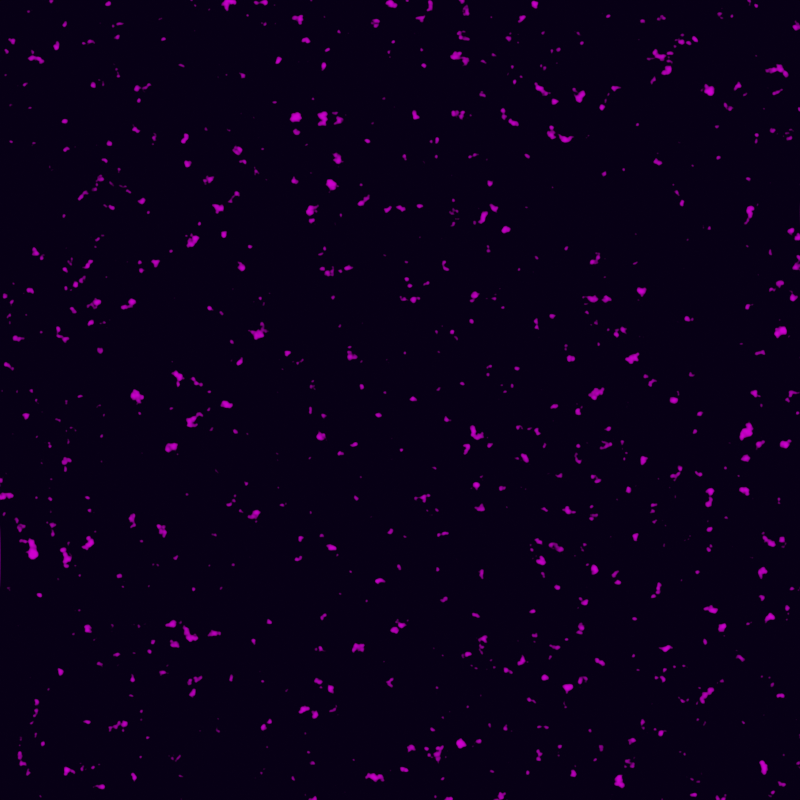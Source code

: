 # Source: sky.blend  (saved by Blender 3.2.14; exported with 4.5.12 LTS)
import bpy
from mathutils import Matrix  # noqa: F401  (used for matrix-valued properties, if any)

bpy.ops.wm.read_factory_settings(use_empty=True)
scene = bpy.context.scene
scene.name = 'Scene'

# ---- collections
col_collection = bpy.data.collections.new('Collection'); scene.collection.children.link(col_collection)

# ---- images (referenced by path relative to the original .blend; pixels are not part of the script)
import os
ASSET_DIR = os.environ.get("B2B_ASSET_DIR", "")  # directory of the original .blend (textures are referenced by path, not embedded)
HERE = os.path.dirname(os.path.abspath(__file__))  # packed textures are extracted next to this script under _unpacked/

def load_image(name, relpath, width, height, colorspace="sRGB"):
    """Load a texture the original file referenced (path relative to the .blend, or extracted next to this script)."""
    p = next((c for c in (os.path.join(HERE, relpath), os.path.join(ASSET_DIR, relpath)) if relpath and os.path.exists(c)), "")
    if p:
        img = bpy.data.images.load(p, check_existing=True)
        img.name = name
    else:  # same state as the original file: an image datablock whose file is absent (Cycles renders it pink)
        img = bpy.data.images.new(name, width, height)
        img.source = "FILE"
        img.filepath = "//" + (relpath or name)
    img.colorspace_settings.name = colorspace
    return img
img_sky_stars_png = load_image('sky_stars.png', 'sky_stars.png', 1024, 1024, 'sRGB')

# ---- materials (node trees are filled in below, after node groups)
mat_skymat = bpy.data.materials.new('SkyMat')
mat_skymat.use_transparent_shadow = False

# ---- material node trees
mat_skymat.use_nodes = True; mat_skymat.node_tree.nodes.clear()
_N = mat_skymat.node_tree.nodes; _L = mat_skymat.node_tree.links
n0 = _N.new('ShaderNodeTexCoord'); n0.name = 'Texture Coordinate'; n0.location = (-515, 261)
n1 = _N.new('ShaderNodeTexNoise'); n1.name = 'Noise Texture'; n1.location = (5, 275)
n1.inputs[2].default_value = 52.7
n2 = _N.new('ShaderNodeMapping'); n2.name = 'Mapping'; n2.location = (-315, 278)
n2.width = 240
n3 = _N.new('ShaderNodeValToRGB'); n3.name = 'ColorRamp'; n3.location = (221, 315)
while len(n3.color_ramp.elements) > 1: n3.color_ramp.elements.remove(n3.color_ramp.elements[-1])
n3.color_ramp.elements[0].position = 0.6273; n3.color_ramp.elements[0].color = (0.0, 0.0, 0.0, 1.0)
_e = n3.color_ramp.elements.new(0.7136); _e.color = (1.0, 1.0, 1.0, 1.0)
n4 = _N.new('ShaderNodeCombineXYZ'); n4.name = 'Combine XYZ'; n4.location = (165, -35)
n5 = _N.new('ShaderNodeTexNoise'); n5.name = 'Musgrave Texture'; n5.location = (-10, -28)
n5.width = 150
n5.normalize = False
n5.inputs[2].default_value = 16.6
n5.inputs[3].default_value = 1.0
n5.inputs[4].default_value = 0.25
n6 = _N.new('ShaderNodeVectorMath'); n6.name = 'Vector Math'; n6.location = (1053, 169)
n6.operation = 'MULTIPLY'
n7 = _N.new('ShaderNodeMapping'); n7.name = 'Mapping.001'; n7.location = (363, -23)
n7.width = 240
n8 = _N.new('ShaderNodeTexImage'); n8.name = 'Image Texture'; n8.location = (643, -59)
n8.image = img_sky_stars_png
n8.interpolation = 'Closest'
n9 = _N.new('ShaderNodeOutputMaterial'); n9.name = 'Material Output'; n9.location = (1541, 294)
n10 = _N.new('ShaderNodeMix'); n10.name = 'Mix'; n10.location = (1323, 285)
n10.data_type = 'RGBA'
n10.blend_type = 'ADD'
n10.inputs[0].default_value = 1.0
n10.inputs[6].default_value = (0.001832, 8.323e-05, 0.007347, 1.0)
_L.new(n0.outputs[2], n2.inputs[0])
_L.new(n2.outputs[0], n1.inputs[0])
_L.new(n1.outputs[1], n3.inputs[0])
_L.new(n3.outputs[0], n6.inputs[0])
_L.new(n2.outputs[0], n5.inputs[0])
_L.new(n7.outputs[0], n8.inputs[0])
_L.new(n5.outputs[0], n4.inputs[0])
_L.new(n4.outputs[0], n7.inputs[0])
_L.new(n8.outputs[0], n6.inputs[1])
_L.new(n10.outputs[2], n9.inputs[0])
_L.new(n6.outputs[0], n10.inputs[7])
n9.is_active_output = True

# ---- world
world_world = bpy.data.worlds.new('World'); scene.world = world_world
world_world.use_nodes = True; world_world.node_tree.nodes.clear()
_N = world_world.node_tree.nodes; _L = world_world.node_tree.links
n0 = _N.new('ShaderNodeOutputWorld'); n0.name = 'World Output'; n0.location = (300, 300)
n1 = _N.new('ShaderNodeBackground'); n1.name = 'Background'; n1.location = (10, 300)
n1.inputs[0].default_value = (0.05088, 0.05088, 0.05088, 1.0)
_L.new(n1.outputs[0], n0.inputs[0])
n0.is_active_output = True
world_world.color = (0.05088, 0.05088, 0.05088)
world_world.use_sun_shadow = False
world_world.sun_shadow_jitter_overblur = 0.0

# ---- cameras
cam_camera_001 = bpy.data.cameras.new('Camera.001')
cam_camera_001.type = 'ORTHO'
cam_camera_001.ortho_scale = 2.0

# ---- meshes
me_cube_001 = bpy.data.meshes.new('Cube.001')
me_cube_001.from_pydata([(-10.0, -10.0, -10.0), (-10.0, -10.0, 10.0), (-10.0, 10.0, -10.0), (-10.0, 10.0, 10.0), (10.0, -10.0, -10.0), (10.0, -10.0, 10.0), (10.0, 10.0, -10.0), (10.0, 10.0, 10.0), (-10.7, 8.377, -10.7), (-11.46, 5.933, -11.46), (-11.99, 3.068, -11.99), (-12.19, 1.129e-08, -12.19), (-11.99, -3.068, -11.99), (-11.46, -5.933, -11.46), (-10.7, -8.377, -10.7), (-10.7, -10.7, -8.377), (-11.46, -11.46, -5.933), (-11.99, -11.99, -3.068), (-12.19, -12.19, -3.139e-08), (-11.99, -11.99, 3.068), (-11.46, -11.46, 5.933), (-10.7, -10.7, 8.377), (-10.7, -8.377, 10.7), (-11.46, -5.933, 11.46), (-11.99, -3.068, 11.99), (-12.19, -1.377e-07, 12.19), (-11.99, 3.068, 11.99), (-11.46, 5.933, 11.46), (-10.7, 8.377, 10.7), (-10.7, 10.7, 8.377), (-11.46, 11.46, 5.933), (-11.99, 11.99, 3.068), (-12.19, 12.19, -5.001e-08), (-11.99, 11.99, -3.068), (-11.46, 11.46, -5.933), (-10.7, 10.7, -8.377), (8.377, 10.7, -10.7), (5.933, 11.46, -11.46), (3.068, 11.99, -11.99), (3.665e-07, 12.19, -12.19), (-3.068, 11.99, -11.99), (-5.933, 11.46, -11.46), (-8.377, 10.7, -10.7), (-8.377, 10.7, 10.7), (-5.933, 11.46, 11.46), (-3.068, 11.99, 11.99), (-6.188e-08, 12.19, 12.19), (3.068, 11.99, 11.99), (5.933, 11.46, 11.46), (8.377, 10.7, 10.7), (10.7, 10.7, 8.377), (11.46, 11.46, 5.933), (11.99, 11.99, 3.068), (12.19, 12.19, -5.001e-08), (11.99, 11.99, -3.068), (11.46, 11.46, -5.933), (10.7, 10.7, -8.377), (10.7, -8.377, -10.7), (11.46, -5.933, -11.46), (11.99, -3.068, -11.99), (12.19, -3.426e-07, -12.19), (11.99, 3.068, -11.99), (11.46, 5.933, -11.46), (10.7, 8.377, -10.7), (10.7, 8.377, 10.7), (11.46, 5.933, 11.46), (11.99, 3.068, 11.99), (12.19, -4.459e-08, 12.19), (11.99, -3.068, 11.99), (11.46, -5.933, 11.46), (10.7, -8.377, 10.7), (10.7, -10.7, 8.377), (11.46, -11.46, 5.933), (11.99, -11.99, 3.068), (12.19, -12.19, -5.001e-08), (11.99, -11.99, -3.068), (11.46, -11.46, -5.933), (10.7, -10.7, -8.377), (-8.377, -10.7, -10.7), (-5.933, -11.46, -11.46), (-3.068, -11.99, -11.99), (-1.923e-07, -12.19, -12.19), (3.068, -11.99, -11.99), (5.933, -11.46, -11.46), (8.377, -10.7, -10.7), (8.377, -10.7, 10.7), (5.933, -11.46, 11.46), (3.068, -11.99, 11.99), (3.125e-08, -12.19, 12.19), (-3.068, -11.99, 11.99), (-5.933, -11.46, 11.46), (-8.377, -10.7, 10.7), (-12.21, -8.635, -8.635), (-13.28, -9.106, -6.06), (-13.96, -9.488, -3.122), (-14.2, -9.64, -1.012e-07), (-13.96, -9.488, 3.122), (-13.28, -9.106, 6.06), (-12.21, -8.635, 8.635), (-13.28, -6.06, -9.106), (-14.58, -6.323, -6.323), (-15.37, -6.561, -3.238), (-15.64, -6.663, -1.059e-07), (-15.37, -6.561, 3.238), (-14.58, -6.323, 6.323), (-13.28, -6.06, 9.106), (-13.96, -3.122, -9.488), (-15.37, -3.238, -6.561), (-16.22, -3.352, -3.352), (-16.5, -3.402, 1.052e-08), (-16.22, -3.352, 3.352), (-15.37, -3.238, 6.561), (-13.96, -3.122, 9.488), (-14.2, 1.393e-07, -9.64), (-15.64, 1.976e-07, -6.663), (-16.5, -1.494e-07, -3.402), (-16.79, -2.495e-07, 1.176e-07), (-16.5, -2.262e-07, 3.402), (-15.64, -1.191e-07, 6.663), (-14.2, -1.54e-07, 9.64), (-13.96, 3.122, -9.488), (-15.37, 3.238, -6.561), (-16.22, 3.352, -3.352), (-16.5, 3.402, 1.921e-07), (-16.22, 3.352, 3.352), (-15.37, 3.238, 6.561), (-13.96, 3.122, 9.488), (-13.28, 6.06, -9.106), (-14.58, 6.323, -6.323), (-15.37, 6.561, -3.238), (-15.64, 6.663, 2.294e-07), (-15.37, 6.561, 3.238), (-14.58, 6.323, 6.323), (-13.28, 6.06, 9.106), (-12.21, 8.635, -8.635), (-13.28, 9.106, -6.06), (-13.96, 9.488, -3.122), (-14.2, 9.64, 7.339e-08), (-13.96, 9.488, 3.122), (-13.28, 9.106, 6.06), (-12.21, 8.635, 8.635), (-8.635, 12.21, -8.635), (-9.106, 13.28, -6.06), (-9.488, 13.96, -3.122), (-9.64, 14.2, -1.757e-07), (-9.488, 13.96, 3.122), (-9.106, 13.28, 6.06), (-8.635, 12.21, 8.635), (-6.06, 13.28, -9.106), (-6.323, 14.58, -6.323), (-6.561, 15.37, -3.238), (-6.663, 15.64, -1.804e-07), (-6.561, 15.37, 3.238), (-6.323, 14.58, 6.323), (-6.06, 13.28, 9.106), (-3.122, 13.96, -9.488), (-3.238, 15.37, -6.561), (-3.352, 16.22, -3.352), (-3.402, 16.5, -6.631e-08), (-3.352, 16.22, 3.352), (-3.238, 15.37, 6.561), (-3.122, 13.96, 9.488), (4.946e-07, 14.2, -9.64), (5.528e-07, 15.64, -6.663), (3.526e-07, 16.5, -3.402), (2.361e-07, 16.79, 9.9e-08), (1.663e-07, 16.5, 3.402), (-6.188e-08, 15.64, 6.663), (-9.448e-08, 14.2, 9.64), (3.122, 13.96, -9.488), (3.238, 15.37, -6.561), (3.352, 16.22, -3.352), (3.402, 16.5, 1.549e-07), (3.352, 16.22, 3.352), (3.238, 15.37, 6.561), (3.122, 13.96, 9.488), (6.06, 13.28, -9.106), (6.323, 14.58, -6.323), (6.561, 15.37, -3.238), (6.663, 15.64, 1.549e-07), (6.561, 15.37, 3.238), (6.323, 14.58, 6.323), (6.06, 13.28, 9.106), (8.635, 12.21, -8.635), (9.106, 13.28, -6.06), (9.488, 13.96, -3.122), (9.64, 14.2, 3.614e-08), (9.488, 13.96, 3.122), (9.106, 13.28, 6.06), (8.635, 12.21, 8.635), (12.21, 8.635, -8.635), (13.28, 9.106, -6.06), (13.96, 9.488, -3.122), (14.2, 9.64, -1.757e-07), (13.96, 9.488, 3.122), (13.28, 9.106, 6.06), (12.21, 8.635, 8.635), (13.28, 6.06, -9.106), (14.58, 6.323, -6.323), (15.37, 6.561, -3.238), (15.64, 6.663, -1.804e-07), (15.37, 6.561, 3.238), (14.58, 6.323, 6.323), (13.28, 6.06, 9.106), (13.96, 3.122, -9.488), (15.37, 3.238, -6.561), (16.22, 3.352, -3.352), (16.5, 3.402, -6.398e-08), (16.22, 3.352, 3.352), (15.37, 3.238, 6.561), (13.96, 3.122, 9.488), (14.2, -4.893e-07, -9.64), (15.64, -5.848e-07, -6.663), (16.5, -3.845e-07, -3.402), (16.79, -2.681e-07, 1.176e-07), (16.5, -1.238e-07, 3.402), (15.64, 1.044e-07, 6.663), (14.2, 1.37e-07, 9.64), (13.96, -3.122, -9.488), (15.37, -3.238, -6.561), (16.22, -3.352, -3.352), (16.5, -3.402, 1.921e-07), (16.22, -3.352, 3.352), (15.37, -3.238, 6.561), (13.96, -3.122, 9.488), (13.28, -6.06, -9.106), (14.58, -6.323, -6.323), (15.37, -6.561, -3.238), (15.64, -6.663, 1.549e-07), (15.37, -6.561, 3.238), (14.58, -6.323, 6.323), (13.28, -6.06, 9.106), (12.21, -8.635, -8.635), (13.28, -9.106, -6.06), (13.96, -9.488, -3.122), (14.2, -9.64, 7.339e-08), (13.96, -9.488, 3.122), (13.28, -9.106, 6.06), (12.21, -8.635, 8.635), (8.635, -12.21, -8.635), (9.106, -13.28, -6.06), (9.488, -13.96, -3.122), (9.64, -14.2, -1.757e-07), (9.488, -13.96, 3.122), (9.106, -13.28, 6.06), (8.635, -12.21, 8.635), (6.06, -13.28, -9.106), (6.323, -14.58, -6.323), (6.561, -15.37, -3.238), (6.663, -15.64, -1.804e-07), (6.561, -15.37, 3.238), (6.323, -14.58, 6.323), (6.06, -13.28, 9.106), (3.122, -13.96, -9.488), (3.238, -15.37, -6.561), (3.352, -16.22, -3.352), (3.402, -16.5, -6.631e-08), (3.352, -16.22, 3.352), (3.238, -15.37, 6.561), (3.122, -13.96, 9.488), (-3.203e-07, -14.2, -9.64), (-4.53e-07, -15.64, -6.663), (-2.528e-07, -16.5, -3.402), (-1.364e-07, -16.79, 9.9e-08), (-6.654e-08, -16.5, 3.402), (1.616e-07, -15.64, 6.663), (1.966e-07, -14.2, 9.64), (-3.122, -13.96, -9.488), (-3.238, -15.37, -6.561), (-3.352, -16.22, -3.352), (-3.402, -16.5, 1.549e-07), (-3.352, -16.22, 3.352), (-3.238, -15.37, 6.561), (-3.122, -13.96, 9.488), (-6.06, -13.28, -9.106), (-6.323, -14.58, -6.323), (-6.561, -15.37, -3.238), (-6.663, -15.64, 1.549e-07), (-6.561, -15.37, 3.238), (-6.323, -14.58, 6.323), (-6.06, -13.28, 9.106), (-8.635, -12.21, -8.635), (-9.106, -13.28, -6.06), (-9.488, -13.96, -3.122), (-9.64, -14.2, 3.846e-08), (-9.488, -13.96, 3.122), (-9.106, -13.28, 6.06), (-8.635, -12.21, 8.635), (-8.635, 8.635, -12.21), (-6.06, 9.106, -13.28), (-3.122, 9.488, -13.96), (1.262e-08, 9.64, -14.2), (3.122, 9.488, -13.96), (6.06, 9.106, -13.28), (8.635, 8.635, -12.21), (-9.106, 6.06, -13.28), (-6.323, 6.323, -14.58), (-3.238, 6.561, -15.37), (-9.914e-08, 6.663, -15.64), (3.238, 6.561, -15.37), (6.323, 6.323, -14.58), (9.106, 6.06, -13.28), (-9.488, 3.122, -13.96), (-6.561, 3.238, -15.37), (-3.352, 3.352, -16.22), (-1.271e-07, 3.402, -16.5), (3.352, 3.352, -16.22), (6.561, 3.238, -15.37), (9.488, 3.122, -13.96), (-9.64, -2.285e-07, -14.2), (-6.663, -2.867e-07, -15.64), (-3.402, -1.61e-07, -16.5), (4.988e-08, -1.191e-07, -16.79), (3.402, -4.924e-08, -16.5), (6.663, 2.992e-08, -15.64), (9.64, -8.65e-08, -14.2), (-9.488, -3.122, -13.96), (-6.561, -3.238, -15.37), (-3.352, -3.352, -16.22), (2.292e-07, -3.402, -16.5), (3.352, -3.352, -16.22), (6.561, -3.238, -15.37), (9.488, -3.122, -13.96), (-9.106, -6.06, -13.28), (-6.323, -6.323, -14.58), (-3.238, -6.561, -15.37), (2.92e-07, -6.663, -15.64), (3.238, -6.561, -15.37), (6.323, -6.323, -14.58), (9.106, -6.06, -13.28), (-8.635, -8.635, -12.21), (-6.06, -9.106, -13.28), (-3.122, -9.488, -13.96), (7.549e-08, -9.64, -14.2), (3.122, -9.488, -13.96), (6.06, -9.106, -13.28), (8.635, -8.635, -12.21), (8.635, 8.635, 12.21), (6.06, 9.106, 13.28), (3.122, 9.488, 13.96), (8.713e-08, 9.64, 14.2), (-3.122, 9.488, 13.96), (-6.06, 9.106, 13.28), (-8.635, 8.635, 12.21), (9.106, 6.06, 13.28), (6.323, 6.323, 14.58), (3.238, 6.561, 15.37), (2.734e-07, 6.663, 15.64), (-3.238, 6.561, 15.37), (-6.323, 6.323, 14.58), (-9.106, 6.06, 13.28), (9.488, 3.122, 13.96), (6.561, 3.238, 15.37), (3.352, 3.352, 16.22), (2.245e-07, 3.402, 16.5), (-3.352, 3.352, 16.22), (-6.561, 3.238, 15.37), (-9.488, 3.122, 13.96), (9.64, -2.658e-07, 14.2), (6.663, -4.357e-07, 15.64), (3.402, -3.868e-07, 16.5), (3.125e-08, -2.867e-07, 16.79), (-3.402, -1.61e-07, 16.5), (-6.663, 2.992e-08, 15.64), (-9.64, -8.65e-08, 14.2), (9.488, -3.122, 13.96), (6.561, -3.238, 15.37), (3.352, -3.352, 16.22), (-1.69e-07, -3.402, 16.5), (-3.352, -3.352, 16.22), (-6.561, -3.238, 15.37), (-9.488, -3.122, 13.96), (9.106, -6.06, 13.28), (6.323, -6.323, 14.58), (3.238, -6.561, 15.37), (-2.854e-07, -6.663, 15.64), (-3.238, -6.561, 15.37), (-6.323, -6.323, 14.58), (-9.106, -6.06, 13.28), (8.635, -8.635, 12.21), (6.06, -9.106, 13.28), (3.122, -9.488, 13.96), (-2.23e-08, -9.64, 14.2), (-3.122, -9.488, 13.96), (-6.06, -9.106, 13.28), (-8.635, -8.635, 12.21)], [], [(92, 93, 100, 99), (93, 94, 101, 100), (94, 95, 102, 101), (95, 96, 103, 102), (96, 97, 104, 103), (97, 98, 105, 104), (99, 100, 107, 106), (100, 101, 108, 107), (101, 102, 109, 108), (102, 103, 110, 109), (103, 104, 111, 110), (104, 105, 112, 111), (106, 107, 114, 113), (107, 108, 115, 114), (108, 109, 116, 115), (109, 110, 117, 116), (110, 111, 118, 117), (111, 112, 119, 118), (113, 114, 121, 120), (114, 115, 122, 121), (115, 116, 123, 122), (116, 117, 124, 123), (117, 118, 125, 124), (118, 119, 126, 125), (120, 121, 128, 127), (121, 122, 129, 128), (122, 123, 130, 129), (123, 124, 131, 130), (124, 125, 132, 131), (125, 126, 133, 132), (127, 128, 135, 134), (128, 129, 136, 135), (129, 130, 137, 136), (130, 131, 138, 137), (131, 132, 139, 138), (132, 133, 140, 139), (0, 15, 92, 14), (15, 16, 93, 92), (16, 17, 94, 93), (17, 18, 95, 94), (18, 19, 96, 95), (19, 20, 97, 96), (20, 21, 98, 97), (21, 1, 22, 98), (98, 22, 23, 105), (105, 23, 24, 112), (112, 24, 25, 119), (119, 25, 26, 126), (126, 26, 27, 133), (133, 27, 28, 140), (140, 28, 3, 29), (139, 140, 29, 30), (138, 139, 30, 31), (137, 138, 31, 32), (136, 137, 32, 33), (135, 136, 33, 34), (134, 135, 34, 35), (8, 134, 35, 2), (9, 127, 134, 8), (10, 120, 127, 9), (11, 113, 120, 10), (12, 106, 113, 11), (13, 99, 106, 12), (14, 92, 99, 13), (141, 142, 149, 148), (142, 143, 150, 149), (143, 144, 151, 150), (144, 145, 152, 151), (145, 146, 153, 152), (146, 147, 154, 153), (148, 149, 156, 155), (149, 150, 157, 156), (150, 151, 158, 157), (151, 152, 159, 158), (152, 153, 160, 159), (153, 154, 161, 160), (155, 156, 163, 162), (156, 157, 164, 163), (157, 158, 165, 164), (158, 159, 166, 165), (159, 160, 167, 166), (160, 161, 168, 167), (162, 163, 170, 169), (163, 164, 171, 170), (164, 165, 172, 171), (165, 166, 173, 172), (166, 167, 174, 173), (167, 168, 175, 174), (169, 170, 177, 176), (170, 171, 178, 177), (171, 172, 179, 178), (172, 173, 180, 179), (173, 174, 181, 180), (174, 175, 182, 181), (176, 177, 184, 183), (177, 178, 185, 184), (178, 179, 186, 185), (179, 180, 187, 186), (180, 181, 188, 187), (181, 182, 189, 188), (2, 35, 141, 42), (35, 34, 142, 141), (34, 33, 143, 142), (33, 32, 144, 143), (32, 31, 145, 144), (31, 30, 146, 145), (30, 29, 147, 146), (29, 3, 43, 147), (147, 43, 44, 154), (154, 44, 45, 161), (161, 45, 46, 168), (168, 46, 47, 175), (175, 47, 48, 182), (182, 48, 49, 189), (189, 49, 7, 50), (188, 189, 50, 51), (187, 188, 51, 52), (186, 187, 52, 53), (185, 186, 53, 54), (184, 185, 54, 55), (183, 184, 55, 56), (36, 183, 56, 6), (37, 176, 183, 36), (38, 169, 176, 37), (39, 162, 169, 38), (40, 155, 162, 39), (41, 148, 155, 40), (42, 141, 148, 41), (190, 191, 198, 197), (191, 192, 199, 198), (192, 193, 200, 199), (193, 194, 201, 200), (194, 195, 202, 201), (195, 196, 203, 202), (197, 198, 205, 204), (198, 199, 206, 205), (199, 200, 207, 206), (200, 201, 208, 207), (201, 202, 209, 208), (202, 203, 210, 209), (204, 205, 212, 211), (205, 206, 213, 212), (206, 207, 214, 213), (207, 208, 215, 214), (208, 209, 216, 215), (209, 210, 217, 216), (211, 212, 219, 218), (212, 213, 220, 219), (213, 214, 221, 220), (214, 215, 222, 221), (215, 216, 223, 222), (216, 217, 224, 223), (218, 219, 226, 225), (219, 220, 227, 226), (220, 221, 228, 227), (221, 222, 229, 228), (222, 223, 230, 229), (223, 224, 231, 230), (225, 226, 233, 232), (226, 227, 234, 233), (227, 228, 235, 234), (228, 229, 236, 235), (229, 230, 237, 236), (230, 231, 238, 237), (6, 56, 190, 63), (56, 55, 191, 190), (55, 54, 192, 191), (54, 53, 193, 192), (53, 52, 194, 193), (52, 51, 195, 194), (51, 50, 196, 195), (50, 7, 64, 196), (196, 64, 65, 203), (203, 65, 66, 210), (210, 66, 67, 217), (217, 67, 68, 224), (224, 68, 69, 231), (231, 69, 70, 238), (238, 70, 5, 71), (237, 238, 71, 72), (236, 237, 72, 73), (235, 236, 73, 74), (234, 235, 74, 75), (233, 234, 75, 76), (232, 233, 76, 77), (57, 232, 77, 4), (58, 225, 232, 57), (59, 218, 225, 58), (60, 211, 218, 59), (61, 204, 211, 60), (62, 197, 204, 61), (63, 190, 197, 62), (239, 240, 247, 246), (240, 241, 248, 247), (241, 242, 249, 248), (242, 243, 250, 249), (243, 244, 251, 250), (244, 245, 252, 251), (246, 247, 254, 253), (247, 248, 255, 254), (248, 249, 256, 255), (249, 250, 257, 256), (250, 251, 258, 257), (251, 252, 259, 258), (253, 254, 261, 260), (254, 255, 262, 261), (255, 256, 263, 262), (256, 257, 264, 263), (257, 258, 265, 264), (258, 259, 266, 265), (260, 261, 268, 267), (261, 262, 269, 268), (262, 263, 270, 269), (263, 264, 271, 270), (264, 265, 272, 271), (265, 266, 273, 272), (267, 268, 275, 274), (268, 269, 276, 275), (269, 270, 277, 276), (270, 271, 278, 277), (271, 272, 279, 278), (272, 273, 280, 279), (274, 275, 282, 281), (275, 276, 283, 282), (276, 277, 284, 283), (277, 278, 285, 284), (278, 279, 286, 285), (279, 280, 287, 286), (4, 77, 239, 84), (77, 76, 240, 239), (76, 75, 241, 240), (75, 74, 242, 241), (74, 73, 243, 242), (73, 72, 244, 243), (72, 71, 245, 244), (71, 5, 85, 245), (245, 85, 86, 252), (252, 86, 87, 259), (259, 87, 88, 266), (266, 88, 89, 273), (273, 89, 90, 280), (280, 90, 91, 287), (287, 91, 1, 21), (286, 287, 21, 20), (285, 286, 20, 19), (284, 285, 19, 18), (283, 284, 18, 17), (282, 283, 17, 16), (281, 282, 16, 15), (78, 281, 15, 0), (79, 274, 281, 78), (80, 267, 274, 79), (81, 260, 267, 80), (82, 253, 260, 81), (83, 246, 253, 82), (84, 239, 246, 83), (288, 289, 296, 295), (289, 290, 297, 296), (290, 291, 298, 297), (291, 292, 299, 298), (292, 293, 300, 299), (293, 294, 301, 300), (295, 296, 303, 302), (296, 297, 304, 303), (297, 298, 305, 304), (298, 299, 306, 305), (299, 300, 307, 306), (300, 301, 308, 307), (302, 303, 310, 309), (303, 304, 311, 310), (304, 305, 312, 311), (305, 306, 313, 312), (306, 307, 314, 313), (307, 308, 315, 314), (309, 310, 317, 316), (310, 311, 318, 317), (311, 312, 319, 318), (312, 313, 320, 319), (313, 314, 321, 320), (314, 315, 322, 321), (316, 317, 324, 323), (317, 318, 325, 324), (318, 319, 326, 325), (319, 320, 327, 326), (320, 321, 328, 327), (321, 322, 329, 328), (323, 324, 331, 330), (324, 325, 332, 331), (325, 326, 333, 332), (326, 327, 334, 333), (327, 328, 335, 334), (328, 329, 336, 335), (2, 42, 288, 8), (42, 41, 289, 288), (41, 40, 290, 289), (40, 39, 291, 290), (39, 38, 292, 291), (38, 37, 293, 292), (37, 36, 294, 293), (36, 6, 63, 294), (294, 63, 62, 301), (301, 62, 61, 308), (308, 61, 60, 315), (315, 60, 59, 322), (322, 59, 58, 329), (329, 58, 57, 336), (336, 57, 4, 84), (335, 336, 84, 83), (334, 335, 83, 82), (333, 334, 82, 81), (332, 333, 81, 80), (331, 332, 80, 79), (330, 331, 79, 78), (14, 330, 78, 0), (13, 323, 330, 14), (12, 316, 323, 13), (11, 309, 316, 12), (10, 302, 309, 11), (9, 295, 302, 10), (8, 288, 295, 9), (337, 338, 345, 344), (338, 339, 346, 345), (339, 340, 347, 346), (340, 341, 348, 347), (341, 342, 349, 348), (342, 343, 350, 349), (344, 345, 352, 351), (345, 346, 353, 352), (346, 347, 354, 353), (347, 348, 355, 354), (348, 349, 356, 355), (349, 350, 357, 356), (351, 352, 359, 358), (352, 353, 360, 359), (353, 354, 361, 360), (354, 355, 362, 361), (355, 356, 363, 362), (356, 357, 364, 363), (358, 359, 366, 365), (359, 360, 367, 366), (360, 361, 368, 367), (361, 362, 369, 368), (362, 363, 370, 369), (363, 364, 371, 370), (365, 366, 373, 372), (366, 367, 374, 373), (367, 368, 375, 374), (368, 369, 376, 375), (369, 370, 377, 376), (370, 371, 378, 377), (372, 373, 380, 379), (373, 374, 381, 380), (374, 375, 382, 381), (375, 376, 383, 382), (376, 377, 384, 383), (377, 378, 385, 384), (7, 49, 337, 64), (49, 48, 338, 337), (48, 47, 339, 338), (47, 46, 340, 339), (46, 45, 341, 340), (45, 44, 342, 341), (44, 43, 343, 342), (43, 3, 28, 343), (343, 28, 27, 350), (350, 27, 26, 357), (357, 26, 25, 364), (364, 25, 24, 371), (371, 24, 23, 378), (378, 23, 22, 385), (385, 22, 1, 91), (384, 385, 91, 90), (383, 384, 90, 89), (382, 383, 89, 88), (381, 382, 88, 87), (380, 381, 87, 86), (379, 380, 86, 85), (70, 379, 85, 5), (69, 372, 379, 70), (68, 365, 372, 69), (67, 358, 365, 68), (66, 351, 358, 67), (65, 344, 351, 66), (64, 337, 344, 65)])
_uv = me_cube_001.uv_layers.new(name='UVMap')
_uv.uv.foreach_set('vector', [0.125, 0.125, 0.125, 0.25, 0.25, 0.25, 0.25, 0.125, 0.125, 0.25, 0.125, 0.375, 0.25, 0.375, 0.25, 0.25, 0.125, 0.375, 0.125, 0.5, 0.25, 0.5, 0.25, 0.375, 0.125, 0.5, 0.125, 0.625, 0.25, 0.625, 0.25, 0.5, 0.125, 0.625, 0.125, 0.75, 0.25, 0.75, 0.25, 0.625, 0.125, 0.75, 0.125, 0.875, 0.25, 0.875, 0.25, 0.75, 0.25, 0.125, 0.25, 0.25, 0.375, 0.25, 0.375, 0.125, 0.25, 0.25, 0.25, 0.375, 0.375, 0.375, 0.375, 0.25, 0.25, 0.375, 0.25, 0.5, 0.375, 0.5, 0.375, 0.375, 0.25, 0.5, 0.25, 0.625, 0.375, 0.625, 0.375, 0.5, 0.25, 0.625, 0.25, 0.75, 0.375, 0.75, 0.375, 0.625, 0.25, 0.75, 0.25, 0.875, 0.375, 0.875, 0.375, 0.75, 0.375, 0.125, 0.375, 0.25, 0.5, 0.25, 0.5, 0.125, 0.375, 0.25, 0.375, 0.375, 0.5, 0.375, 0.5, 0.25, 0.375, 0.375, 0.375, 0.5, 0.5, 0.5, 0.5, 0.375, 0.375, 0.5, 0.375, 0.625, 0.5, 0.625, 0.5, 0.5, 0.375, 0.625, 0.375, 0.75, 0.5, 0.75, 0.5, 0.625, 0.375, 0.75, 0.375, 0.875, 0.5, 0.875, 0.5, 0.75, 0.5, 0.125, 0.5, 0.25, 0.625, 0.25, 0.625, 0.125, 0.5, 0.25, 0.5, 0.375, 0.625, 0.375, 0.625, 0.25, 0.5, 0.375, 0.5, 0.5, 0.625, 0.5, 0.625, 0.375, 0.5, 0.5, 0.5, 0.625, 0.625, 0.625, 0.625, 0.5, 0.5, 0.625, 0.5, 0.75, 0.625, 0.75, 0.625, 0.625, 0.5, 0.75, 0.5, 0.875, 0.625, 0.875, 0.625, 0.75, 0.625, 0.125, 0.625, 0.25, 0.75, 0.25, 0.75, 0.125, 0.625, 0.25, 0.625, 0.375, 0.75, 0.375, 0.75, 0.25, 0.625, 0.375, 0.625, 0.5, 0.75, 0.5, 0.75, 0.375, 0.625, 0.5, 0.625, 0.625, 0.75, 0.625, 0.75, 0.5, 0.625, 0.625, 0.625, 0.75, 0.75, 0.75, 0.75, 0.625, 0.625, 0.75, 0.625, 0.875, 0.75, 0.875, 0.75, 0.75, 0.75, 0.125, 0.75, 0.25, 0.875, 0.25, 0.875, 0.125, 0.75, 0.25, 0.75, 0.375, 0.875, 0.375, 0.875, 0.25, 0.75, 0.375, 0.75, 0.5, 0.875, 0.5, 0.875, 0.375, 0.75, 0.5, 0.75, 0.625, 0.875, 0.625, 0.875, 0.5, 0.75, 0.625, 0.75, 0.75, 0.875, 0.75, 0.875, 0.625, 0.75, 0.75, 0.75, 0.875, 0.875, 0.875, 0.875, 0.75, 0.0, 0.0, 0.0, 0.125, 0.125, 0.125, 0.125, 0.0, 0.0, 0.125, 0.0, 0.25, 0.125, 0.25, 0.125, 0.125, 0.0, 0.25, 0.0, 0.375, 0.125, 0.375, 0.125, 0.25, 0.0, 0.375, 0.0, 0.5, 0.125, 0.5, 0.125, 0.375, 0.0, 0.5, 0.0, 0.625, 0.125, 0.625, 0.125, 0.5, 0.0, 0.625, 0.0, 0.75, 0.125, 0.75, 0.125, 0.625, 0.0, 0.75, 0.0, 0.875, 0.125, 0.875, 0.125, 0.75, 0.0, 0.875, 0.0, 1.0, 0.125, 1.0, 0.125, 0.875, 0.125, 0.875, 0.125, 1.0, 0.25, 1.0, 0.25, 0.875, 0.25, 0.875, 0.25, 1.0, 0.375, 1.0, 0.375, 0.875, 0.375, 0.875, 0.375, 1.0, 0.5, 1.0, 0.5, 0.875, 0.5, 0.875, 0.5, 1.0, 0.625, 1.0, 0.625, 0.875, 0.625, 0.875, 0.625, 1.0, 0.75, 1.0, 0.75, 0.875, 0.75, 0.875, 0.75, 1.0, 0.875, 1.0, 0.875, 0.875, 0.875, 0.875, 0.875, 1.0, 1.0, 1.0, 1.0, 0.875, 0.875, 0.75, 0.875, 0.875, 1.0, 0.875, 1.0, 0.75, 0.875, 0.625, 0.875, 0.75, 1.0, 0.75, 1.0, 0.625, 0.875, 0.5, 0.875, 0.625, 1.0, 0.625, 1.0, 0.5, 0.875, 0.375, 0.875, 0.5, 1.0, 0.5, 1.0, 0.375, 0.875, 0.25, 0.875, 0.375, 1.0, 0.375, 1.0, 0.25, 0.875, 0.125, 0.875, 0.25, 1.0, 0.25, 1.0, 0.125, 0.875, 0.0, 0.875, 0.125, 1.0, 0.125, 1.0, 0.0, 0.75, 0.0, 0.75, 0.125, 0.875, 0.125, 0.875, 0.0, 0.625, 0.0, 0.625, 0.125, 0.75, 0.125, 0.75, 0.0, 0.5, 0.0, 0.5, 0.125, 0.625, 0.125, 0.625, 0.0, 0.375, 0.0, 0.375, 0.125, 0.5, 0.125, 0.5, 0.0, 0.25, 0.0, 0.25, 0.125, 0.375, 0.125, 0.375, 0.0, 0.125, 0.0, 0.125, 0.125, 0.25, 0.125, 0.25, 0.0, 0.125, 0.125, 0.125, 0.25, 0.25, 0.25, 0.25, 0.125, 0.125, 0.25, 0.125, 0.375, 0.25, 0.375, 0.25, 0.25, 0.125, 0.375, 0.125, 0.5, 0.25, 0.5, 0.25, 0.375, 0.125, 0.5, 0.125, 0.625, 0.25, 0.625, 0.25, 0.5, 0.125, 0.625, 0.125, 0.75, 0.25, 0.75, 0.25, 0.625, 0.125, 0.75, 0.125, 0.875, 0.25, 0.875, 0.25, 0.75, 0.25, 0.125, 0.25, 0.25, 0.375, 0.25, 0.375, 0.125, 0.25, 0.25, 0.25, 0.375, 0.375, 0.375, 0.375, 0.25, 0.25, 0.375, 0.25, 0.5, 0.375, 0.5, 0.375, 0.375, 0.25, 0.5, 0.25, 0.625, 0.375, 0.625, 0.375, 0.5, 0.25, 0.625, 0.25, 0.75, 0.375, 0.75, 0.375, 0.625, 0.25, 0.75, 0.25, 0.875, 0.375, 0.875, 0.375, 0.75, 0.375, 0.125, 0.375, 0.25, 0.5, 0.25, 0.5, 0.125, 0.375, 0.25, 0.375, 0.375, 0.5, 0.375, 0.5, 0.25, 0.375, 0.375, 0.375, 0.5, 0.5, 0.5, 0.5, 0.375, 0.375, 0.5, 0.375, 0.625, 0.5, 0.625, 0.5, 0.5, 0.375, 0.625, 0.375, 0.75, 0.5, 0.75, 0.5, 0.625, 0.375, 0.75, 0.375, 0.875, 0.5, 0.875, 0.5, 0.75, 0.5, 0.125, 0.5, 0.25, 0.625, 0.25, 0.625, 0.125, 0.5, 0.25, 0.5, 0.375, 0.625, 0.375, 0.625, 0.25, 0.5, 0.375, 0.5, 0.5, 0.625, 0.5, 0.625, 0.375, 0.5, 0.5, 0.5, 0.625, 0.625, 0.625, 0.625, 0.5, 0.5, 0.625, 0.5, 0.75, 0.625, 0.75, 0.625, 0.625, 0.5, 0.75, 0.5, 0.875, 0.625, 0.875, 0.625, 0.75, 0.625, 0.125, 0.625, 0.25, 0.75, 0.25, 0.75, 0.125, 0.625, 0.25, 0.625, 0.375, 0.75, 0.375, 0.75, 0.25, 0.625, 0.375, 0.625, 0.5, 0.75, 0.5, 0.75, 0.375, 0.625, 0.5, 0.625, 0.625, 0.75, 0.625, 0.75, 0.5, 0.625, 0.625, 0.625, 0.75, 0.75, 0.75, 0.75, 0.625, 0.625, 0.75, 0.625, 0.875, 0.75, 0.875, 0.75, 0.75, 0.75, 0.125, 0.75, 0.25, 0.875, 0.25, 0.875, 0.125, 0.75, 0.25, 0.75, 0.375, 0.875, 0.375, 0.875, 0.25, 0.75, 0.375, 0.75, 0.5, 0.875, 0.5, 0.875, 0.375, 0.75, 0.5, 0.75, 0.625, 0.875, 0.625, 0.875, 0.5, 0.75, 0.625, 0.75, 0.75, 0.875, 0.75, 0.875, 0.625, 0.75, 0.75, 0.75, 0.875, 0.875, 0.875, 0.875, 0.75, 0.0, 0.0, 0.0, 0.125, 0.125, 0.125, 0.125, 0.0, 0.0, 0.125, 0.0, 0.25, 0.125, 0.25, 0.125, 0.125, 0.0, 0.25, 0.0, 0.375, 0.125, 0.375, 0.125, 0.25, 0.0, 0.375, 0.0, 0.5, 0.125, 0.5, 0.125, 0.375, 0.0, 0.5, 0.0, 0.625, 0.125, 0.625, 0.125, 0.5, 0.0, 0.625, 0.0, 0.75, 0.125, 0.75, 0.125, 0.625, 0.0, 0.75, 0.0, 0.875, 0.125, 0.875, 0.125, 0.75, 0.0, 0.875, 0.0, 1.0, 0.125, 1.0, 0.125, 0.875, 0.125, 0.875, 0.125, 1.0, 0.25, 1.0, 0.25, 0.875, 0.25, 0.875, 0.25, 1.0, 0.375, 1.0, 0.375, 0.875, 0.375, 0.875, 0.375, 1.0, 0.5, 1.0, 0.5, 0.875, 0.5, 0.875, 0.5, 1.0, 0.625, 1.0, 0.625, 0.875, 0.625, 0.875, 0.625, 1.0, 0.75, 1.0, 0.75, 0.875, 0.75, 0.875, 0.75, 1.0, 0.875, 1.0, 0.875, 0.875, 0.875, 0.875, 0.875, 1.0, 1.0, 1.0, 1.0, 0.875, 0.875, 0.75, 0.875, 0.875, 1.0, 0.875, 1.0, 0.75, 0.875, 0.625, 0.875, 0.75, 1.0, 0.75, 1.0, 0.625, 0.875, 0.5, 0.875, 0.625, 1.0, 0.625, 1.0, 0.5, 0.875, 0.375, 0.875, 0.5, 1.0, 0.5, 1.0, 0.375, 0.875, 0.25, 0.875, 0.375, 1.0, 0.375, 1.0, 0.25, 0.875, 0.125, 0.875, 0.25, 1.0, 0.25, 1.0, 0.125, 0.875, 0.0, 0.875, 0.125, 1.0, 0.125, 1.0, 0.0, 0.75, 0.0, 0.75, 0.125, 0.875, 0.125, 0.875, 0.0, 0.625, 0.0, 0.625, 0.125, 0.75, 0.125, 0.75, 0.0, 0.5, 0.0, 0.5, 0.125, 0.625, 0.125, 0.625, 0.0, 0.375, 0.0, 0.375, 0.125, 0.5, 0.125, 0.5, 0.0, 0.25, 0.0, 0.25, 0.125, 0.375, 0.125, 0.375, 0.0, 0.125, 0.0, 0.125, 0.125, 0.25, 0.125, 0.25, 0.0, 0.875, 0.125, 0.875, 0.25, 0.75, 0.25, 0.75, 0.125, 0.875, 0.25, 0.875, 0.375, 0.75, 0.375, 0.75, 0.25, 0.875, 0.375, 0.875, 0.5, 0.75, 0.5, 0.75, 0.375, 0.875, 0.5, 0.875, 0.625, 0.75, 0.625, 0.75, 0.5, 0.875, 0.625, 0.875, 0.75, 0.75, 0.75, 0.75, 0.625, 0.875, 0.75, 0.875, 0.875, 0.75, 0.875, 0.75, 0.75, 0.75, 0.125, 0.75, 0.25, 0.625, 0.25, 0.625, 0.125, 0.75, 0.25, 0.75, 0.375, 0.625, 0.375, 0.625, 0.25, 0.75, 0.375, 0.75, 0.5, 0.625, 0.5, 0.625, 0.375, 0.75, 0.5, 0.75, 0.625, 0.625, 0.625, 0.625, 0.5, 0.75, 0.625, 0.75, 0.75, 0.625, 0.75, 0.625, 0.625, 0.75, 0.75, 0.75, 0.875, 0.625, 0.875, 0.625, 0.75, 0.625, 0.125, 0.625, 0.25, 0.5, 0.25, 0.5, 0.125, 0.625, 0.25, 0.625, 0.375, 0.5, 0.375, 0.5, 0.25, 0.625, 0.375, 0.625, 0.5, 0.5, 0.5, 0.5, 0.375, 0.625, 0.5, 0.625, 0.625, 0.5, 0.625, 0.5, 0.5, 0.625, 0.625, 0.625, 0.75, 0.5, 0.75, 0.5, 0.625, 0.625, 0.75, 0.625, 0.875, 0.5, 0.875, 0.5, 0.75, 0.5, 0.125, 0.5, 0.25, 0.375, 0.25, 0.375, 0.125, 0.5, 0.25, 0.5, 0.375, 0.375, 0.375, 0.375, 0.25, 0.5, 0.375, 0.5, 0.5, 0.375, 0.5, 0.375, 0.375, 0.5, 0.5, 0.5, 0.625, 0.375, 0.625, 0.375, 0.5, 0.5, 0.625, 0.5, 0.75, 0.375, 0.75, 0.375, 0.625, 0.5, 0.75, 0.5, 0.875, 0.375, 0.875, 0.375, 0.75, 0.375, 0.125, 0.375, 0.25, 0.25, 0.25, 0.25, 0.125, 0.375, 0.25, 0.375, 0.375, 0.25, 0.375, 0.25, 0.25, 0.375, 0.375, 0.375, 0.5, 0.25, 0.5, 0.25, 0.375, 0.375, 0.5, 0.375, 0.625, 0.25, 0.625, 0.25, 0.5, 0.375, 0.625, 0.375, 0.75, 0.25, 0.75, 0.25, 0.625, 0.375, 0.75, 0.375, 0.875, 0.25, 0.875, 0.25, 0.75, 0.25, 0.125, 0.25, 0.25, 0.125, 0.25, 0.125, 0.125, 0.25, 0.25, 0.25, 0.375, 0.125, 0.375, 0.125, 0.25, 0.25, 0.375, 0.25, 0.5, 0.125, 0.5, 0.125, 0.375, 0.25, 0.5, 0.25, 0.625, 0.125, 0.625, 0.125, 0.5, 0.25, 0.625, 0.25, 0.75, 0.125, 0.75, 0.125, 0.625, 0.25, 0.75, 0.25, 0.875, 0.125, 0.875, 0.125, 0.75, 1.0, 0.0, 1.0, 0.125, 0.875, 0.125, 0.875, 0.0, 1.0, 0.125, 1.0, 0.25, 0.875, 0.25, 0.875, 0.125, 1.0, 0.25, 1.0, 0.375, 0.875, 0.375, 0.875, 0.25, 1.0, 0.375, 1.0, 0.5, 0.875, 0.5, 0.875, 0.375, 1.0, 0.5, 1.0, 0.625, 0.875, 0.625, 0.875, 0.5, 1.0, 0.625, 1.0, 0.75, 0.875, 0.75, 0.875, 0.625, 1.0, 0.75, 1.0, 0.875, 0.875, 0.875, 0.875, 0.75, 1.0, 0.875, 1.0, 1.0, 0.875, 1.0, 0.875, 0.875, 0.875, 0.875, 0.875, 1.0, 0.75, 1.0, 0.75, 0.875, 0.75, 0.875, 0.75, 1.0, 0.625, 1.0, 0.625, 0.875, 0.625, 0.875, 0.625, 1.0, 0.5, 1.0, 0.5, 0.875, 0.5, 0.875, 0.5, 1.0, 0.375, 1.0, 0.375, 0.875, 0.375, 0.875, 0.375, 1.0, 0.25, 1.0, 0.25, 0.875, 0.25, 0.875, 0.25, 1.0, 0.125, 1.0, 0.125, 0.875, 0.125, 0.875, 0.125, 1.0, 0.0, 1.0, 0.0, 0.875, 0.125, 0.75, 0.125, 0.875, 0.0, 0.875, 0.0, 0.75, 0.125, 0.625, 0.125, 0.75, 0.0, 0.75, 0.0, 0.625, 0.125, 0.5, 0.125, 0.625, 0.0, 0.625, 0.0, 0.5, 0.125, 0.375, 0.125, 0.5, 0.0, 0.5, 0.0, 0.375, 0.125, 0.25, 0.125, 0.375, 0.0, 0.375, 0.0, 0.25, 0.125, 0.125, 0.125, 0.25, 0.0, 0.25, 0.0, 0.125, 0.125, 0.0, 0.125, 0.125, 0.0, 0.125, 0.0, 0.0, 0.25, 0.0, 0.25, 0.125, 0.125, 0.125, 0.125, 0.0, 0.375, 0.0, 0.375, 0.125, 0.25, 0.125, 0.25, 0.0, 0.5, 0.0, 0.5, 0.125, 0.375, 0.125, 0.375, 0.0, 0.625, 0.0, 0.625, 0.125, 0.5, 0.125, 0.5, 0.0, 0.75, 0.0, 0.75, 0.125, 0.625, 0.125, 0.625, 0.0, 0.875, 0.0, 0.875, 0.125, 0.75, 0.125, 0.75, 0.0, 0.875, 0.125, 0.875, 0.25, 0.75, 0.25, 0.75, 0.125, 0.875, 0.25, 0.875, 0.375, 0.75, 0.375, 0.75, 0.25, 0.875, 0.375, 0.875, 0.5, 0.75, 0.5, 0.75, 0.375, 0.875, 0.5, 0.875, 0.625, 0.75, 0.625, 0.75, 0.5, 0.875, 0.625, 0.875, 0.75, 0.75, 0.75, 0.75, 0.625, 0.875, 0.75, 0.875, 0.875, 0.75, 0.875, 0.75, 0.75, 0.75, 0.125, 0.75, 0.25, 0.625, 0.25, 0.625, 0.125, 0.75, 0.25, 0.75, 0.375, 0.625, 0.375, 0.625, 0.25, 0.75, 0.375, 0.75, 0.5, 0.625, 0.5, 0.625, 0.375, 0.75, 0.5, 0.75, 0.625, 0.625, 0.625, 0.625, 0.5, 0.75, 0.625, 0.75, 0.75, 0.625, 0.75, 0.625, 0.625, 0.75, 0.75, 0.75, 0.875, 0.625, 0.875, 0.625, 0.75, 0.625, 0.125, 0.625, 0.25, 0.5, 0.25, 0.5, 0.125, 0.625, 0.25, 0.625, 0.375, 0.5, 0.375, 0.5, 0.25, 0.625, 0.375, 0.625, 0.5, 0.5, 0.5, 0.5, 0.375, 0.625, 0.5, 0.625, 0.625, 0.5, 0.625, 0.5, 0.5, 0.625, 0.625, 0.625, 0.75, 0.5, 0.75, 0.5, 0.625, 0.625, 0.75, 0.625, 0.875, 0.5, 0.875, 0.5, 0.75, 0.5, 0.125, 0.5, 0.25, 0.375, 0.25, 0.375, 0.125, 0.5, 0.25, 0.5, 0.375, 0.375, 0.375, 0.375, 0.25, 0.5, 0.375, 0.5, 0.5, 0.375, 0.5, 0.375, 0.375, 0.5, 0.5, 0.5, 0.625, 0.375, 0.625, 0.375, 0.5, 0.5, 0.625, 0.5, 0.75, 0.375, 0.75, 0.375, 0.625, 0.5, 0.75, 0.5, 0.875, 0.375, 0.875, 0.375, 0.75, 0.375, 0.125, 0.375, 0.25, 0.25, 0.25, 0.25, 0.125, 0.375, 0.25, 0.375, 0.375, 0.25, 0.375, 0.25, 0.25, 0.375, 0.375, 0.375, 0.5, 0.25, 0.5, 0.25, 0.375, 0.375, 0.5, 0.375, 0.625, 0.25, 0.625, 0.25, 0.5, 0.375, 0.625, 0.375, 0.75, 0.25, 0.75, 0.25, 0.625, 0.375, 0.75, 0.375, 0.875, 0.25, 0.875, 0.25, 0.75, 0.25, 0.125, 0.25, 0.25, 0.125, 0.25, 0.125, 0.125, 0.25, 0.25, 0.25, 0.375, 0.125, 0.375, 0.125, 0.25, 0.25, 0.375, 0.25, 0.5, 0.125, 0.5, 0.125, 0.375, 0.25, 0.5, 0.25, 0.625, 0.125, 0.625, 0.125, 0.5, 0.25, 0.625, 0.25, 0.75, 0.125, 0.75, 0.125, 0.625, 0.25, 0.75, 0.25, 0.875, 0.125, 0.875, 0.125, 0.75, 1.0, 0.0, 1.0, 0.125, 0.875, 0.125, 0.875, 0.0, 1.0, 0.125, 1.0, 0.25, 0.875, 0.25, 0.875, 0.125, 1.0, 0.25, 1.0, 0.375, 0.875, 0.375, 0.875, 0.25, 1.0, 0.375, 1.0, 0.5, 0.875, 0.5, 0.875, 0.375, 1.0, 0.5, 1.0, 0.625, 0.875, 0.625, 0.875, 0.5, 1.0, 0.625, 1.0, 0.75, 0.875, 0.75, 0.875, 0.625, 1.0, 0.75, 1.0, 0.875, 0.875, 0.875, 0.875, 0.75, 1.0, 0.875, 1.0, 1.0, 0.875, 1.0, 0.875, 0.875, 0.875, 0.875, 0.875, 1.0, 0.75, 1.0, 0.75, 0.875, 0.75, 0.875, 0.75, 1.0, 0.625, 1.0, 0.625, 0.875, 0.625, 0.875, 0.625, 1.0, 0.5, 1.0, 0.5, 0.875, 0.5, 0.875, 0.5, 1.0, 0.375, 1.0, 0.375, 0.875, 0.375, 0.875, 0.375, 1.0, 0.25, 1.0, 0.25, 0.875, 0.25, 0.875, 0.25, 1.0, 0.125, 1.0, 0.125, 0.875, 0.125, 0.875, 0.125, 1.0, 0.0, 1.0, 0.0, 0.875, 0.125, 0.75, 0.125, 0.875, 0.0, 0.875, 0.0, 0.75, 0.125, 0.625, 0.125, 0.75, 0.0, 0.75, 0.0, 0.625, 0.125, 0.5, 0.125, 0.625, 0.0, 0.625, 0.0, 0.5, 0.125, 0.375, 0.125, 0.5, 0.0, 0.5, 0.0, 0.375, 0.125, 0.25, 0.125, 0.375, 0.0, 0.375, 0.0, 0.25, 0.125, 0.125, 0.125, 0.25, 0.0, 0.25, 0.0, 0.125, 0.125, 0.0, 0.125, 0.125, 0.0, 0.125, 0.0, 0.0, 0.25, 0.0, 0.25, 0.125, 0.125, 0.125, 0.125, 0.0, 0.375, 0.0, 0.375, 0.125, 0.25, 0.125, 0.25, 0.0, 0.5, 0.0, 0.5, 0.125, 0.375, 0.125, 0.375, 0.0, 0.625, 0.0, 0.625, 0.125, 0.5, 0.125, 0.5, 0.0, 0.75, 0.0, 0.75, 0.125, 0.625, 0.125, 0.625, 0.0, 0.875, 0.0, 0.875, 0.125, 0.75, 0.125, 0.75, 0.0, 0.125, 0.875, 0.25, 0.875, 0.25, 0.75, 0.125, 0.75, 0.25, 0.875, 0.375, 0.875, 0.375, 0.75, 0.25, 0.75, 0.375, 0.875, 0.5, 0.875, 0.5, 0.75, 0.375, 0.75, 0.5, 0.875, 0.625, 0.875, 0.625, 0.75, 0.5, 0.75, 0.625, 0.875, 0.75, 0.875, 0.75, 0.75, 0.625, 0.75, 0.75, 0.875, 0.875, 0.875, 0.875, 0.75, 0.75, 0.75, 0.125, 0.75, 0.25, 0.75, 0.25, 0.625, 0.125, 0.625, 0.25, 0.75, 0.375, 0.75, 0.375, 0.625, 0.25, 0.625, 0.375, 0.75, 0.5, 0.75, 0.5, 0.625, 0.375, 0.625, 0.5, 0.75, 0.625, 0.75, 0.625, 0.625, 0.5, 0.625, 0.625, 0.75, 0.75, 0.75, 0.75, 0.625, 0.625, 0.625, 0.75, 0.75, 0.875, 0.75, 0.875, 0.625, 0.75, 0.625, 0.125, 0.625, 0.25, 0.625, 0.25, 0.5, 0.125, 0.5, 0.25, 0.625, 0.375, 0.625, 0.375, 0.5, 0.25, 0.5, 0.375, 0.625, 0.5, 0.625, 0.5, 0.5, 0.375, 0.5, 0.5, 0.625, 0.625, 0.625, 0.625, 0.5, 0.5, 0.5, 0.625, 0.625, 0.75, 0.625, 0.75, 0.5, 0.625, 0.5, 0.75, 0.625, 0.875, 0.625, 0.875, 0.5, 0.75, 0.5, 0.125, 0.5, 0.25, 0.5, 0.25, 0.375, 0.125, 0.375, 0.25, 0.5, 0.375, 0.5, 0.375, 0.375, 0.25, 0.375, 0.375, 0.5, 0.5, 0.5, 0.5, 0.375, 0.375, 0.375, 0.5, 0.5, 0.625, 0.5, 0.625, 0.375, 0.5, 0.375, 0.625, 0.5, 0.75, 0.5, 0.75, 0.375, 0.625, 0.375, 0.75, 0.5, 0.875, 0.5, 0.875, 0.375, 0.75, 0.375, 0.125, 0.375, 0.25, 0.375, 0.25, 0.25, 0.125, 0.25, 0.25, 0.375, 0.375, 0.375, 0.375, 0.25, 0.25, 0.25, 0.375, 0.375, 0.5, 0.375, 0.5, 0.25, 0.375, 0.25, 0.5, 0.375, 0.625, 0.375, 0.625, 0.25, 0.5, 0.25, 0.625, 0.375, 0.75, 0.375, 0.75, 0.25, 0.625, 0.25, 0.75, 0.375, 0.875, 0.375, 0.875, 0.25, 0.75, 0.25, 0.125, 0.25, 0.25, 0.25, 0.25, 0.125, 0.125, 0.125, 0.25, 0.25, 0.375, 0.25, 0.375, 0.125, 0.25, 0.125, 0.375, 0.25, 0.5, 0.25, 0.5, 0.125, 0.375, 0.125, 0.5, 0.25, 0.625, 0.25, 0.625, 0.125, 0.5, 0.125, 0.625, 0.25, 0.75, 0.25, 0.75, 0.125, 0.625, 0.125, 0.75, 0.25, 0.875, 0.25, 0.875, 0.125, 0.75, 0.125, 0.0, 1.0, 0.125, 1.0, 0.125, 0.875, 0.0, 0.875, 0.125, 1.0, 0.25, 1.0, 0.25, 0.875, 0.125, 0.875, 0.25, 1.0, 0.375, 1.0, 0.375, 0.875, 0.25, 0.875, 0.375, 1.0, 0.5, 1.0, 0.5, 0.875, 0.375, 0.875, 0.5, 1.0, 0.625, 1.0, 0.625, 0.875, 0.5, 0.875, 0.625, 1.0, 0.75, 1.0, 0.75, 0.875, 0.625, 0.875, 0.75, 1.0, 0.875, 1.0, 0.875, 0.875, 0.75, 0.875, 0.875, 1.0, 1.0, 1.0, 1.0, 0.875, 0.875, 0.875, 0.875, 0.875, 1.0, 0.875, 1.0, 0.75, 0.875, 0.75, 0.875, 0.75, 1.0, 0.75, 1.0, 0.625, 0.875, 0.625, 0.875, 0.625, 1.0, 0.625, 1.0, 0.5, 0.875, 0.5, 0.875, 0.5, 1.0, 0.5, 1.0, 0.375, 0.875, 0.375, 0.875, 0.375, 1.0, 0.375, 1.0, 0.25, 0.875, 0.25, 0.875, 0.25, 1.0, 0.25, 1.0, 0.125, 0.875, 0.125, 0.875, 0.125, 1.0, 0.125, 1.0, 0.0, 0.875, 0.0, 0.75, 0.125, 0.875, 0.125, 0.875, 0.0, 0.75, 0.0, 0.625, 0.125, 0.75, 0.125, 0.75, 0.0, 0.625, 0.0, 0.5, 0.125, 0.625, 0.125, 0.625, 0.0, 0.5, 0.0, 0.375, 0.125, 0.5, 0.125, 0.5, 0.0, 0.375, 0.0, 0.25, 0.125, 0.375, 0.125, 0.375, 0.0, 0.25, 0.0, 0.125, 0.125, 0.25, 0.125, 0.25, 0.0, 0.125, 0.0, 0.0, 0.125, 0.125, 0.125, 0.125, 0.0, 0.0, 0.0, 0.0, 0.25, 0.125, 0.25, 0.125, 0.125, 0.0, 0.125, 0.0, 0.375, 0.125, 0.375, 0.125, 0.25, 0.0, 0.25, 0.0, 0.5, 0.125, 0.5, 0.125, 0.375, 0.0, 0.375, 0.0, 0.625, 0.125, 0.625, 0.125, 0.5, 0.0, 0.5, 0.0, 0.75, 0.125, 0.75, 0.125, 0.625, 0.0, 0.625, 0.0, 0.875, 0.125, 0.875, 0.125, 0.75, 0.0, 0.75, 0.875, 0.875, 0.75, 0.875, 0.75, 0.75, 0.875, 0.75, 0.75, 0.875, 0.625, 0.875, 0.625, 0.75, 0.75, 0.75, 0.625, 0.875, 0.5, 0.875, 0.5, 0.75, 0.625, 0.75, 0.5, 0.875, 0.375, 0.875, 0.375, 0.75, 0.5, 0.75, 0.375, 0.875, 0.25, 0.875, 0.25, 0.75, 0.375, 0.75, 0.25, 0.875, 0.125, 0.875, 0.125, 0.75, 0.25, 0.75, 0.875, 0.75, 0.75, 0.75, 0.75, 0.625, 0.875, 0.625, 0.75, 0.75, 0.625, 0.75, 0.625, 0.625, 0.75, 0.625, 0.625, 0.75, 0.5, 0.75, 0.5, 0.625, 0.625, 0.625, 0.5, 0.75, 0.375, 0.75, 0.375, 0.625, 0.5, 0.625, 0.375, 0.75, 0.25, 0.75, 0.25, 0.625, 0.375, 0.625, 0.25, 0.75, 0.125, 0.75, 0.125, 0.625, 0.25, 0.625, 0.875, 0.625, 0.75, 0.625, 0.75, 0.5, 0.875, 0.5, 0.75, 0.625, 0.625, 0.625, 0.625, 0.5, 0.75, 0.5, 0.625, 0.625, 0.5, 0.625, 0.5, 0.5, 0.625, 0.5, 0.5, 0.625, 0.375, 0.625, 0.375, 0.5, 0.5, 0.5, 0.375, 0.625, 0.25, 0.625, 0.25, 0.5, 0.375, 0.5, 0.25, 0.625, 0.125, 0.625, 0.125, 0.5, 0.25, 0.5, 0.875, 0.5, 0.75, 0.5, 0.75, 0.375, 0.875, 0.375, 0.75, 0.5, 0.625, 0.5, 0.625, 0.375, 0.75, 0.375, 0.625, 0.5, 0.5, 0.5, 0.5, 0.375, 0.625, 0.375, 0.5, 0.5, 0.375, 0.5, 0.375, 0.375, 0.5, 0.375, 0.375, 0.5, 0.25, 0.5, 0.25, 0.375, 0.375, 0.375, 0.25, 0.5, 0.125, 0.5, 0.125, 0.375, 0.25, 0.375, 0.875, 0.375, 0.75, 0.375, 0.75, 0.25, 0.875, 0.25, 0.75, 0.375, 0.625, 0.375, 0.625, 0.25, 0.75, 0.25, 0.625, 0.375, 0.5, 0.375, 0.5, 0.25, 0.625, 0.25, 0.5, 0.375, 0.375, 0.375, 0.375, 0.25, 0.5, 0.25, 0.375, 0.375, 0.25, 0.375, 0.25, 0.25, 0.375, 0.25, 0.25, 0.375, 0.125, 0.375, 0.125, 0.25, 0.25, 0.25, 0.875, 0.25, 0.75, 0.25, 0.75, 0.125, 0.875, 0.125, 0.75, 0.25, 0.625, 0.25, 0.625, 0.125, 0.75, 0.125, 0.625, 0.25, 0.5, 0.25, 0.5, 0.125, 0.625, 0.125, 0.5, 0.25, 0.375, 0.25, 0.375, 0.125, 0.5, 0.125, 0.375, 0.25, 0.25, 0.25, 0.25, 0.125, 0.375, 0.125, 0.25, 0.25, 0.125, 0.25, 0.125, 0.125, 0.25, 0.125, 1.0, 1.0, 0.875, 1.0, 0.875, 0.875, 1.0, 0.875, 0.875, 1.0, 0.75, 1.0, 0.75, 0.875, 0.875, 0.875, 0.75, 1.0, 0.625, 1.0, 0.625, 0.875, 0.75, 0.875, 0.625, 1.0, 0.5, 1.0, 0.5, 0.875, 0.625, 0.875, 0.5, 1.0, 0.375, 1.0, 0.375, 0.875, 0.5, 0.875, 0.375, 1.0, 0.25, 1.0, 0.25, 0.875, 0.375, 0.875, 0.25, 1.0, 0.125, 1.0, 0.125, 0.875, 0.25, 0.875, 0.125, 1.0, 0.0, 1.0, 0.0, 0.875, 0.125, 0.875, 0.125, 0.875, 0.0, 0.875, 0.0, 0.75, 0.125, 0.75, 0.125, 0.75, 0.0, 0.75, 0.0, 0.625, 0.125, 0.625, 0.125, 0.625, 0.0, 0.625, 0.0, 0.5, 0.125, 0.5, 0.125, 0.5, 0.0, 0.5, 0.0, 0.375, 0.125, 0.375, 0.125, 0.375, 0.0, 0.375, 0.0, 0.25, 0.125, 0.25, 0.125, 0.25, 0.0, 0.25, 0.0, 0.125, 0.125, 0.125, 0.125, 0.125, 0.0, 0.125, 0.0, 0.0, 0.125, 0.0, 0.25, 0.125, 0.125, 0.125, 0.125, 0.0, 0.25, 0.0, 0.375, 0.125, 0.25, 0.125, 0.25, 0.0, 0.375, 0.0, 0.5, 0.125, 0.375, 0.125, 0.375, 0.0, 0.5, 0.0, 0.625, 0.125, 0.5, 0.125, 0.5, 0.0, 0.625, 0.0, 0.75, 0.125, 0.625, 0.125, 0.625, 0.0, 0.75, 0.0, 0.875, 0.125, 0.75, 0.125, 0.75, 0.0, 0.875, 0.0, 1.0, 0.125, 0.875, 0.125, 0.875, 0.0, 1.0, 0.0, 1.0, 0.25, 0.875, 0.25, 0.875, 0.125, 1.0, 0.125, 1.0, 0.375, 0.875, 0.375, 0.875, 0.25, 1.0, 0.25, 1.0, 0.5, 0.875, 0.5, 0.875, 0.375, 1.0, 0.375, 1.0, 0.625, 0.875, 0.625, 0.875, 0.5, 1.0, 0.5, 1.0, 0.75, 0.875, 0.75, 0.875, 0.625, 1.0, 0.625, 1.0, 0.875, 0.875, 0.875, 0.875, 0.75, 1.0, 0.75])
me_cube_001.materials.append(mat_skymat)
me_cube_001.update()
me_plane = bpy.data.meshes.new('Plane')
me_plane.from_pydata([(-1.0, -1.0, 0.0), (1.0, -1.0, 0.0), (-1.0, 1.0, 0.0), (1.0, 1.0, 0.0)], [], [(0, 1, 3, 2)])
_uv = me_plane.uv_layers.new(name='UVMap')
_uv.uv.foreach_set('vector', [0.0, 0.0, 1.0, 0.0, 1.0, 1.0, 0.0, 1.0])
me_plane.materials.append(mat_skymat)
me_plane.update()

# ---- objects
ob_cube = bpy.data.objects.new('Cube', me_cube_001)
ob_plane = bpy.data.objects.new('Plane', me_plane)
ob_camera = bpy.data.objects.new('Camera', cam_camera_001)

# ---- transforms, parenting, visibility, modifiers, constraints
ob_cube.location = (-0.2571, 0.1238, 0.6747)
ob_plane.location = (0.0, 0.0, 0.0)
ob_camera.location = (0.0, 0.0, 2.89)

# ---- collection membership
col_collection.objects.link(ob_cube)
col_collection.objects.link(ob_plane)
col_collection.objects.link(ob_camera)

# ---- scene / render settings (as saved in the file)
scene.camera = ob_camera
scene.frame_start = 1; scene.frame_end = 250; scene.frame_set(1)
scene.render.engine = 'BLENDER_EEVEE_NEXT'
scene.render.resolution_x = 256
scene.render.resolution_y = 256
scene.render.filter_size = 0.0
scene.cycles.sampling_pattern = 'TABULATED_SOBOL'
scene.cycles.use_light_tree = False
scene.cycles.bake_type = 'DIFFUSE'
scene.view_settings.view_transform = 'Filmic'
bpy.context.view_layer.update()

# ---- added for rendering (the .blend has no usable light): sun
light_auto_sun = bpy.data.lights.new('AutoSun', 'SUN')
light_auto_sun.energy = 3.0
light_auto_sun.angle = 0.0523599
ob_auto_sun = bpy.data.objects.new('AutoSun', light_auto_sun)
scene.collection.objects.link(ob_auto_sun)
ob_auto_sun.rotation_euler = (0.872665, 0.174533, 0.523599)
bpy.context.view_layer.update()
